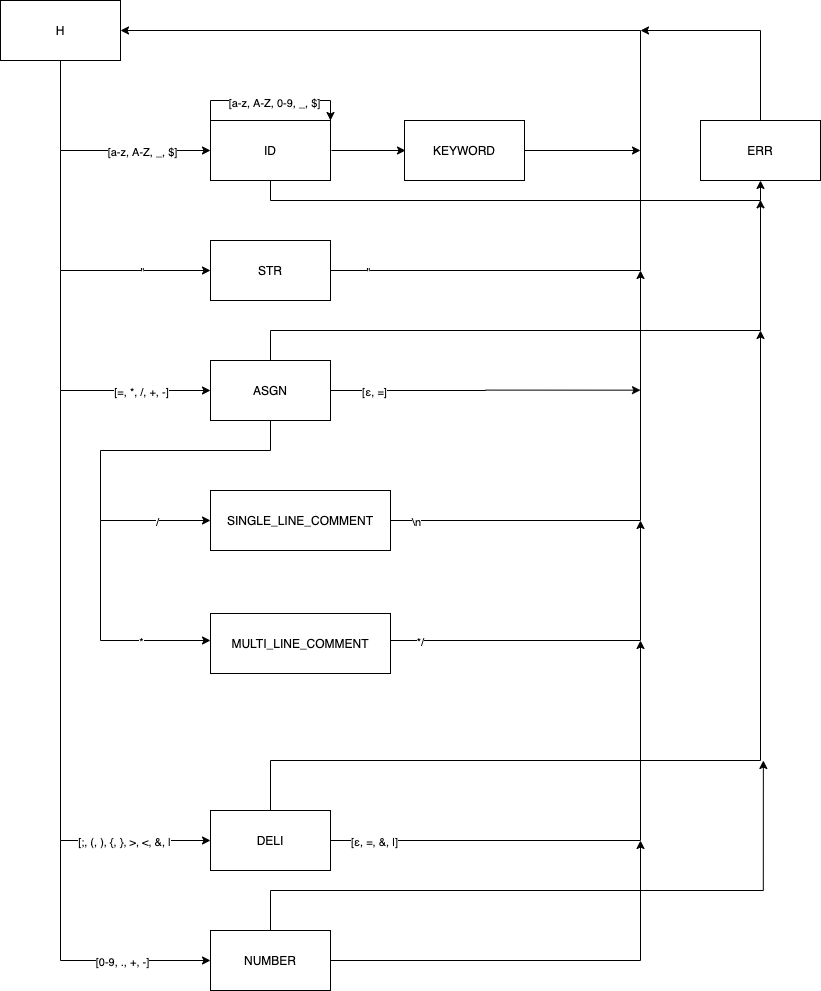

The diagram above was exported from draw.io. Its source (the exported page's mxGraphModel, read from the mxfile embedded in the PNG):
<mxGraphModel dx="2372" dy="1292" grid="1" gridSize="10" guides="1" tooltips="1" connect="1" arrows="1" fold="1" page="1" pageScale="1" pageWidth="827" pageHeight="1169" math="0" shadow="0">
  <root>
    <mxCell id="0" />
    <mxCell id="1" parent="0" />
    <mxCell id="8" style="edgeStyle=orthogonalEdgeStyle;rounded=0;orthogonalLoop=1;jettySize=auto;html=1;exitX=0.5;exitY=1;exitDx=0;exitDy=0;entryX=0;entryY=0.5;entryDx=0;entryDy=0;" edge="1" parent="1" source="2" target="3">
      <mxGeometry relative="1" as="geometry" />
    </mxCell>
    <mxCell id="24" value="[a-z, A-Z, _, $]" style="edgeLabel;html=1;align=center;verticalAlign=middle;resizable=0;points=[];" vertex="1" connectable="0" parent="8">
      <mxGeometry x="0.4659" relative="1" as="geometry">
        <mxPoint x="-5.83" as="offset" />
      </mxGeometry>
    </mxCell>
    <mxCell id="2" value="H" style="rounded=0;whiteSpace=wrap;html=1;" parent="1" vertex="1">
      <mxGeometry x="100" y="200" width="120" height="60" as="geometry" />
    </mxCell>
    <mxCell id="5" style="edgeStyle=orthogonalEdgeStyle;rounded=0;orthogonalLoop=1;jettySize=auto;html=1;exitX=1;exitY=0.5;exitDx=0;exitDy=0;entryX=0;entryY=0.5;entryDx=0;entryDy=0;" edge="1" parent="1">
      <mxGeometry relative="1" as="geometry">
        <mxPoint x="431" y="350" as="sourcePoint" />
        <mxPoint x="505" y="350" as="targetPoint" />
      </mxGeometry>
    </mxCell>
    <mxCell id="45" style="edgeStyle=orthogonalEdgeStyle;rounded=0;orthogonalLoop=1;jettySize=auto;html=1;exitX=0.5;exitY=1;exitDx=0;exitDy=0;entryX=0.5;entryY=1;entryDx=0;entryDy=0;" edge="1" parent="1" source="3" target="44">
      <mxGeometry relative="1" as="geometry" />
    </mxCell>
    <mxCell id="3" value="ID" style="rounded=0;whiteSpace=wrap;html=1;" vertex="1" parent="1">
      <mxGeometry x="310" y="320" width="120" height="60" as="geometry" />
    </mxCell>
    <mxCell id="51" style="edgeStyle=orthogonalEdgeStyle;rounded=0;orthogonalLoop=1;jettySize=auto;html=1;exitX=1;exitY=0.5;exitDx=0;exitDy=0;" edge="1" parent="1" source="4">
      <mxGeometry relative="1" as="geometry">
        <mxPoint x="740" y="350" as="targetPoint" />
      </mxGeometry>
    </mxCell>
    <mxCell id="4" value="KEYWORD" style="rounded=0;whiteSpace=wrap;html=1;" vertex="1" parent="1">
      <mxGeometry x="504" y="320" width="120" height="60" as="geometry" />
    </mxCell>
    <mxCell id="14" style="edgeStyle=orthogonalEdgeStyle;rounded=0;orthogonalLoop=1;jettySize=auto;html=1;exitX=0;exitY=0.5;exitDx=0;exitDy=0;entryX=0;entryY=0.5;entryDx=0;entryDy=0;" edge="1" parent="1" target="9">
      <mxGeometry relative="1" as="geometry">
        <mxPoint x="160" y="350" as="sourcePoint" />
        <Array as="points">
          <mxPoint x="160" y="470" />
        </Array>
      </mxGeometry>
    </mxCell>
    <mxCell id="28" value="&quot;" style="edgeLabel;html=1;align=center;verticalAlign=middle;resizable=0;points=[];" vertex="1" connectable="0" parent="14">
      <mxGeometry x="0.3667" y="-1" relative="1" as="geometry">
        <mxPoint x="15.83" y="-1" as="offset" />
      </mxGeometry>
    </mxCell>
    <mxCell id="37" style="edgeStyle=orthogonalEdgeStyle;rounded=0;orthogonalLoop=1;jettySize=auto;html=1;exitX=1;exitY=0.5;exitDx=0;exitDy=0;entryX=1;entryY=0.5;entryDx=0;entryDy=0;" edge="1" parent="1" source="9" target="2">
      <mxGeometry relative="1" as="geometry">
        <Array as="points">
          <mxPoint x="740" y="470" />
          <mxPoint x="740" y="230" />
        </Array>
      </mxGeometry>
    </mxCell>
    <mxCell id="38" value="&quot;" style="edgeLabel;html=1;align=center;verticalAlign=middle;resizable=0;points=[];" vertex="1" connectable="0" parent="37">
      <mxGeometry x="-0.9346" y="-2" relative="1" as="geometry">
        <mxPoint y="-2" as="offset" />
      </mxGeometry>
    </mxCell>
    <mxCell id="9" value="STR" style="rounded=0;whiteSpace=wrap;html=1;" vertex="1" parent="1">
      <mxGeometry x="310" y="440" width="120" height="60" as="geometry" />
    </mxCell>
    <mxCell id="16" style="edgeStyle=orthogonalEdgeStyle;rounded=0;orthogonalLoop=1;jettySize=auto;html=1;exitX=0;exitY=0.5;exitDx=0;exitDy=0;entryX=0;entryY=0.5;entryDx=0;entryDy=0;" edge="1" parent="1" target="15">
      <mxGeometry relative="1" as="geometry">
        <mxPoint x="159.99999999999994" y="470" as="sourcePoint" />
        <Array as="points">
          <mxPoint x="160" y="590" />
        </Array>
      </mxGeometry>
    </mxCell>
    <mxCell id="31" value="[=, *, /, +, -]" style="edgeLabel;html=1;align=center;verticalAlign=middle;resizable=0;points=[];" vertex="1" connectable="0" parent="16">
      <mxGeometry x="0.4074" y="-6" relative="1" as="geometry">
        <mxPoint x="10.59" y="-6" as="offset" />
      </mxGeometry>
    </mxCell>
    <mxCell id="33" style="edgeStyle=orthogonalEdgeStyle;rounded=0;orthogonalLoop=1;jettySize=auto;html=1;exitX=0.5;exitY=1;exitDx=0;exitDy=0;entryX=0;entryY=0.5;entryDx=0;entryDy=0;" edge="1" parent="1" source="15" target="20">
      <mxGeometry relative="1" as="geometry">
        <Array as="points">
          <mxPoint x="370" y="650" />
          <mxPoint x="200" y="650" />
          <mxPoint x="200" y="720" />
        </Array>
      </mxGeometry>
    </mxCell>
    <mxCell id="35" value="/" style="edgeLabel;html=1;align=center;verticalAlign=middle;resizable=0;points=[];" vertex="1" connectable="0" parent="33">
      <mxGeometry x="0.7605" relative="1" as="geometry">
        <mxPoint x="-11.03" y="-0.02" as="offset" />
      </mxGeometry>
    </mxCell>
    <mxCell id="48" style="edgeStyle=orthogonalEdgeStyle;rounded=0;orthogonalLoop=1;jettySize=auto;html=1;exitX=0.5;exitY=0;exitDx=0;exitDy=0;" edge="1" parent="1" source="15">
      <mxGeometry relative="1" as="geometry">
        <mxPoint x="860" y="399.3103448275862" as="targetPoint" />
        <Array as="points">
          <mxPoint x="370" y="530" />
          <mxPoint x="860" y="530" />
        </Array>
      </mxGeometry>
    </mxCell>
    <mxCell id="49" style="edgeStyle=orthogonalEdgeStyle;rounded=0;orthogonalLoop=1;jettySize=auto;html=1;exitX=1;exitY=0.5;exitDx=0;exitDy=0;" edge="1" parent="1" source="15">
      <mxGeometry relative="1" as="geometry">
        <mxPoint x="740" y="589.6666666666667" as="targetPoint" />
      </mxGeometry>
    </mxCell>
    <mxCell id="50" value="[ε, =]" style="edgeLabel;html=1;align=center;verticalAlign=middle;resizable=0;points=[];" vertex="1" connectable="0" parent="49">
      <mxGeometry x="-0.7809" y="-2" relative="1" as="geometry">
        <mxPoint x="6" y="-2" as="offset" />
      </mxGeometry>
    </mxCell>
    <mxCell id="15" value="ASGN" style="rounded=0;whiteSpace=wrap;html=1;" vertex="1" parent="1">
      <mxGeometry x="310" y="560" width="120" height="60" as="geometry" />
    </mxCell>
    <mxCell id="18" style="edgeStyle=orthogonalEdgeStyle;rounded=0;orthogonalLoop=1;jettySize=auto;html=1;exitX=0;exitY=0.5;exitDx=0;exitDy=0;entryX=0;entryY=0.5;entryDx=0;entryDy=0;" edge="1" parent="1" target="17">
      <mxGeometry relative="1" as="geometry">
        <mxPoint x="159.99999999999994" y="590" as="sourcePoint" />
        <Array as="points">
          <mxPoint x="160" y="1040" />
        </Array>
      </mxGeometry>
    </mxCell>
    <mxCell id="52" value="[;, (, ), {, }, &amp;gt;, &amp;lt;, &amp;amp;, |" style="edgeLabel;html=1;align=center;verticalAlign=middle;resizable=0;points=[];" vertex="1" connectable="0" parent="18">
      <mxGeometry x="0.5" y="22" relative="1" as="geometry">
        <mxPoint x="60" y="22" as="offset" />
      </mxGeometry>
    </mxCell>
    <mxCell id="57" style="edgeStyle=orthogonalEdgeStyle;rounded=0;orthogonalLoop=1;jettySize=auto;html=1;exitX=1;exitY=0.5;exitDx=0;exitDy=0;" edge="1" parent="1" source="17">
      <mxGeometry relative="1" as="geometry">
        <mxPoint x="740" y="840" as="targetPoint" />
      </mxGeometry>
    </mxCell>
    <mxCell id="58" value="[ε, =, &amp;amp;, |]" style="edgeLabel;html=1;align=center;verticalAlign=middle;resizable=0;points=[];" vertex="1" connectable="0" parent="57">
      <mxGeometry x="-0.9135" y="-2" relative="1" as="geometry">
        <mxPoint x="17.65" y="-2" as="offset" />
      </mxGeometry>
    </mxCell>
    <mxCell id="59" style="edgeStyle=orthogonalEdgeStyle;rounded=0;orthogonalLoop=1;jettySize=auto;html=1;exitX=0.5;exitY=0;exitDx=0;exitDy=0;" edge="1" parent="1" source="17">
      <mxGeometry relative="1" as="geometry">
        <mxPoint x="860" y="530" as="targetPoint" />
        <Array as="points">
          <mxPoint x="370" y="960" />
          <mxPoint x="860" y="960" />
        </Array>
      </mxGeometry>
    </mxCell>
    <mxCell id="17" value="DELI" style="rounded=0;whiteSpace=wrap;html=1;" vertex="1" parent="1">
      <mxGeometry x="310" y="1010" width="120" height="60" as="geometry" />
    </mxCell>
    <mxCell id="39" style="edgeStyle=orthogonalEdgeStyle;rounded=0;orthogonalLoop=1;jettySize=auto;html=1;exitX=1;exitY=0.5;exitDx=0;exitDy=0;" edge="1" parent="1" source="20">
      <mxGeometry relative="1" as="geometry">
        <mxPoint x="739.9999999999998" y="470" as="targetPoint" />
      </mxGeometry>
    </mxCell>
    <mxCell id="40" value="\n" style="edgeLabel;html=1;align=center;verticalAlign=middle;resizable=0;points=[];" vertex="1" connectable="0" parent="39">
      <mxGeometry x="-0.9032" y="-3" relative="1" as="geometry">
        <mxPoint y="-3" as="offset" />
      </mxGeometry>
    </mxCell>
    <mxCell id="20" value="SINGLE_LINE_COMMENT" style="rounded=0;whiteSpace=wrap;html=1;" vertex="1" parent="1">
      <mxGeometry x="310" y="690" width="180" height="60" as="geometry" />
    </mxCell>
    <mxCell id="34" style="edgeStyle=orthogonalEdgeStyle;rounded=0;orthogonalLoop=1;jettySize=auto;html=1;exitX=0;exitY=0.5;exitDx=0;exitDy=0;entryX=0;entryY=0.5;entryDx=0;entryDy=0;" edge="1" parent="1">
      <mxGeometry relative="1" as="geometry">
        <mxPoint x="310" y="840" as="targetPoint" />
        <mxPoint x="200" y="720" as="sourcePoint" />
        <Array as="points">
          <mxPoint x="200" y="840" />
        </Array>
      </mxGeometry>
    </mxCell>
    <mxCell id="36" value="*" style="edgeLabel;html=1;align=center;verticalAlign=middle;resizable=0;points=[];" vertex="1" connectable="0" parent="34">
      <mxGeometry x="0.5043" y="-2" relative="1" as="geometry">
        <mxPoint x="-13.1" y="-2.02" as="offset" />
      </mxGeometry>
    </mxCell>
    <mxCell id="41" style="edgeStyle=orthogonalEdgeStyle;rounded=0;orthogonalLoop=1;jettySize=auto;html=1;exitX=1;exitY=0.5;exitDx=0;exitDy=0;" edge="1" parent="1">
      <mxGeometry relative="1" as="geometry">
        <mxPoint x="739.9999999999998" y="720" as="targetPoint" />
        <mxPoint x="490" y="840" as="sourcePoint" />
      </mxGeometry>
    </mxCell>
    <mxCell id="42" value="*/" style="edgeLabel;html=1;align=center;verticalAlign=middle;resizable=0;points=[];" vertex="1" connectable="0" parent="41">
      <mxGeometry x="-0.8531" y="2" relative="1" as="geometry">
        <mxPoint y="2" as="offset" />
      </mxGeometry>
    </mxCell>
    <mxCell id="22" value="MULTI_LINE_COMMENT" style="rounded=0;whiteSpace=wrap;html=1;" vertex="1" parent="1">
      <mxGeometry x="310" y="813" width="180" height="60" as="geometry" />
    </mxCell>
    <mxCell id="26" style="edgeStyle=orthogonalEdgeStyle;rounded=0;orthogonalLoop=1;jettySize=auto;html=1;exitX=0.25;exitY=0;exitDx=0;exitDy=0;" edge="1" parent="1" source="3">
      <mxGeometry relative="1" as="geometry">
        <mxPoint x="430" y="320" as="targetPoint" />
        <Array as="points">
          <mxPoint x="310" y="320" />
          <mxPoint x="310" y="300" />
          <mxPoint x="430" y="300" />
          <mxPoint x="430" y="320" />
        </Array>
      </mxGeometry>
    </mxCell>
    <mxCell id="27" value="[a-z, A-Z, 0-9, _, $]" style="edgeLabel;html=1;align=center;verticalAlign=middle;resizable=0;points=[];" vertex="1" connectable="0" parent="26">
      <mxGeometry x="-0.215" y="-1" relative="1" as="geometry">
        <mxPoint x="35.83" as="offset" />
      </mxGeometry>
    </mxCell>
    <mxCell id="46" style="edgeStyle=orthogonalEdgeStyle;rounded=0;orthogonalLoop=1;jettySize=auto;html=1;exitX=0.5;exitY=0;exitDx=0;exitDy=0;" edge="1" parent="1" source="44">
      <mxGeometry relative="1" as="geometry">
        <mxPoint x="739.9999999999998" y="230" as="targetPoint" />
        <Array as="points">
          <mxPoint x="860" y="230" />
        </Array>
      </mxGeometry>
    </mxCell>
    <mxCell id="44" value="ERR" style="rounded=0;whiteSpace=wrap;html=1;" vertex="1" parent="1">
      <mxGeometry x="800" y="320" width="120" height="60" as="geometry" />
    </mxCell>
    <mxCell id="61" style="edgeStyle=orthogonalEdgeStyle;rounded=0;orthogonalLoop=1;jettySize=auto;html=1;exitX=0;exitY=0.5;exitDx=0;exitDy=0;entryX=0;entryY=0.5;entryDx=0;entryDy=0;" edge="1" parent="1" target="60">
      <mxGeometry relative="1" as="geometry">
        <mxPoint x="160" y="1040" as="sourcePoint" />
        <Array as="points">
          <mxPoint x="160" y="1160" />
        </Array>
      </mxGeometry>
    </mxCell>
    <mxCell id="62" value="[0-9, ., +, -]" style="edgeLabel;html=1;align=center;verticalAlign=middle;resizable=0;points=[];" vertex="1" connectable="0" parent="61">
      <mxGeometry x="-0.1109" y="20" relative="1" as="geometry">
        <mxPoint x="60" y="19.97" as="offset" />
      </mxGeometry>
    </mxCell>
    <mxCell id="63" style="edgeStyle=orthogonalEdgeStyle;rounded=0;orthogonalLoop=1;jettySize=auto;html=1;exitX=1;exitY=0.5;exitDx=0;exitDy=0;" edge="1" parent="1" source="60">
      <mxGeometry relative="1" as="geometry">
        <mxPoint x="740" y="1040.0000000000002" as="targetPoint" />
      </mxGeometry>
    </mxCell>
    <mxCell id="64" style="edgeStyle=orthogonalEdgeStyle;rounded=0;orthogonalLoop=1;jettySize=auto;html=1;exitX=0.5;exitY=0;exitDx=0;exitDy=0;" edge="1" parent="1" source="60">
      <mxGeometry relative="1" as="geometry">
        <mxPoint x="862.8571428571429" y="960" as="targetPoint" />
        <Array as="points">
          <mxPoint x="370" y="1090" />
          <mxPoint x="863" y="1090" />
        </Array>
      </mxGeometry>
    </mxCell>
    <mxCell id="60" value="NUMBER" style="rounded=0;whiteSpace=wrap;html=1;" vertex="1" parent="1">
      <mxGeometry x="310" y="1130" width="120" height="60" as="geometry" />
    </mxCell>
  </root>
</mxGraphModel>